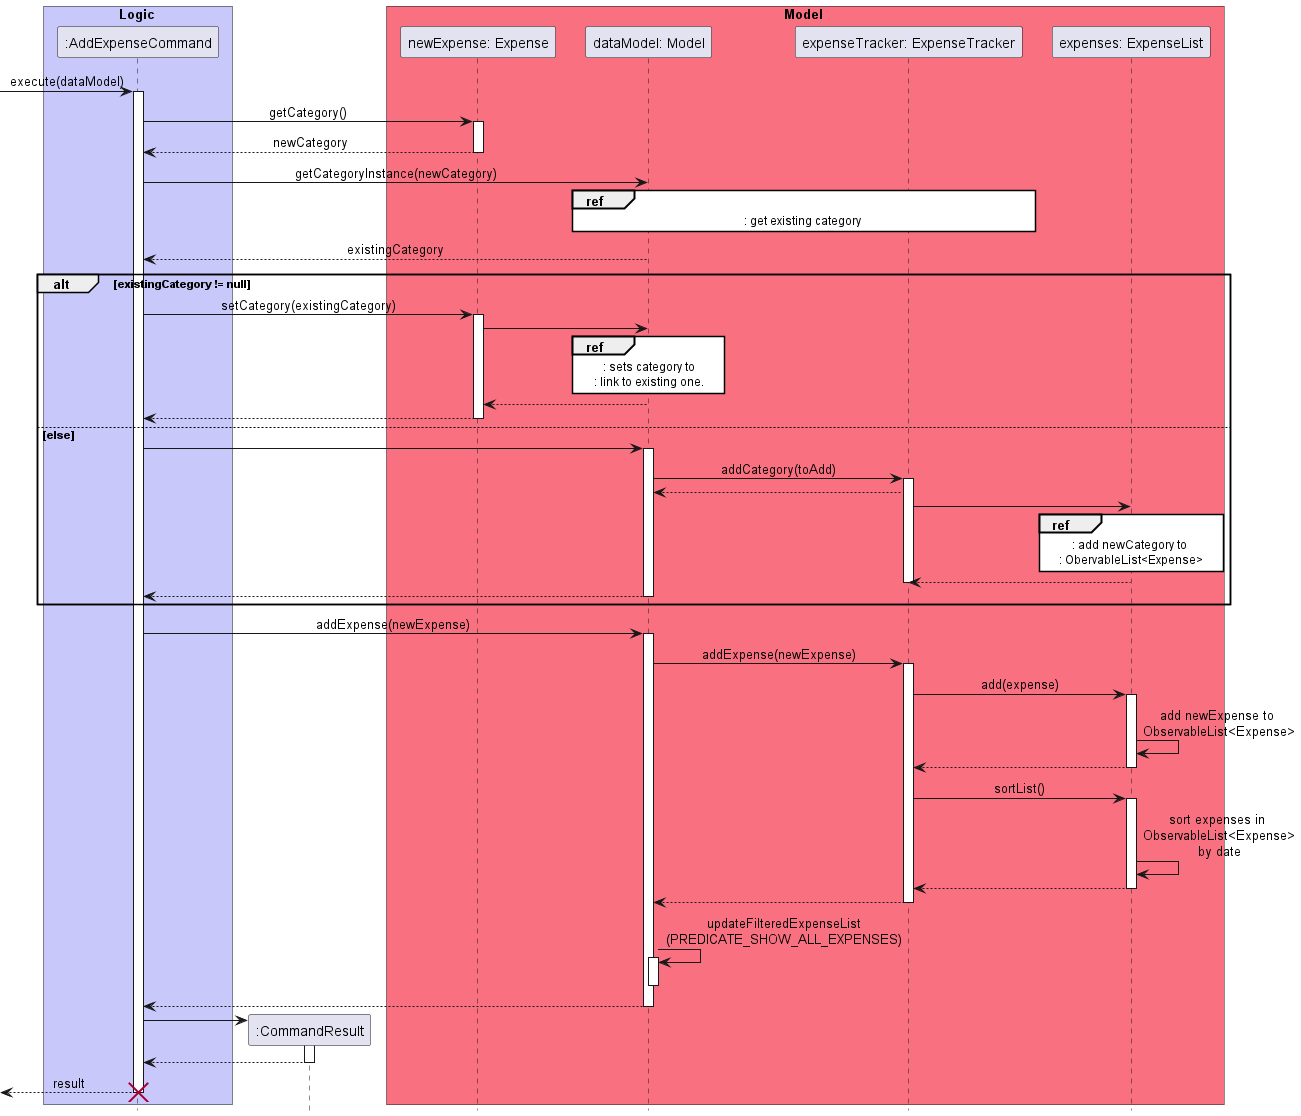

The diagram above was rendered by PlantUML. Its source (embedded in the PNG):
@startuml  add_expense_command

hide footbox
skinparam MinClassWidth 50
skinparam ParticipantPadding 10
skinparam Shadowing false
skinparam DefaultTextAlignment center
skinparam packageStyle Rectangle

box Model #F97181
participant "newExpense: Expense" as Expense order 2 
participant "dataModel: Model" as Model order 3
participant "expenseTracker: ExpenseTracker" as ExpenseTracker order 4
participant "expenses: ExpenseList" as ExpenseList order 5
end box
skinparam Sequence {
    MessageAlign center
    BoxFontSize 15
    BoxPadding 0
    BoxFontColor #FFFFFF
    ReferenceBackgroundColor #FFFFFF
}

box Logic #C8C8FA
participant ":AddExpenseCommand" as Command  order 1
end box

[->Command: execute(dataModel)
activate Command
Command -> Expense: getCategory()
activate Expense
Expense --> Command: newCategory
deactivate Expense
Command -> Model : getCategoryInstance(newCategory)
ref over Model, ExpenseTracker 
    : get existing category 
end ref
Model --> Command: existingCategory
alt existingCategory != null
    Command -> Expense: setCategory(existingCategory)
    activate Expense
    Expense -> Model 
    ref over Model 
        : sets category to
        : link to existing one.
    end ref
    Model --> Expense
    Expense --> Command 
    deactivate Expense
else else
    Command -> Model
    activate Model
    Model -> ExpenseTracker : addCategory(toAdd) 
    activate ExpenseTracker
    ExpenseTracker --> Model
    ExpenseTracker -> ExpenseList
    ref over ExpenseList
        : add newCategory to 
        : ObervableList<Expense>
    end ref
    ExpenseList --> ExpenseTracker
    deactivate ExpenseTracker
    Model --> Command
    deactivate Model
end
Command -> Model: addExpense(newExpense)
activate Model
Model -> ExpenseTracker: addExpense(newExpense)
activate ExpenseTracker
ExpenseTracker -> ExpenseList: add(expense)
activate ExpenseList
ExpenseList -> ExpenseList: add newExpense to \nObservableList<Expense>
ExpenseList --> ExpenseTracker
deactivate ExpenseList
ExpenseTracker -> ExpenseList: sortList()
activate ExpenseList
ExpenseList -> ExpenseList: sort expenses in \nObservableList<Expense>\nby date
ExpenseList --> ExpenseTracker
deactivate ExpenseList
ExpenseTracker --> Model
deactivate ExpenseTracker
Model -> Model: updateFilteredExpenseList\n(PREDICATE_SHOW_ALL_EXPENSES)
activate Model
deactivate Model
Model --> Command
deactivate Model
create ":CommandResult" as CommandResult order 1
Command -> CommandResult 
activate CommandResult
CommandResult --> Command
deactivate CommandResult
[<-- Command: result
destroy Command

@enduml